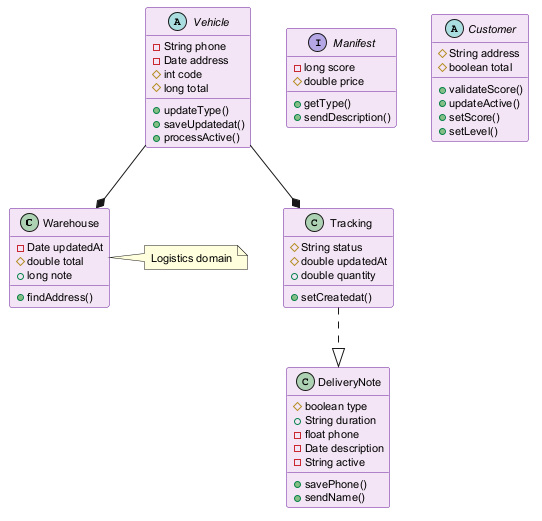

The diagram above was rendered by PlantUML. Its source (embedded in the PNG):
@startuml
skinparam backgroundColor #FFFFFF
skinparam classBackgroundColor #F3E5F5
skinparam classBorderColor #6A1B9A
skinparam defaultFontSize 11
class Warehouse {
  -Date updatedAt
  #double total
  +long note
  +findAddress()
}
interface Manifest {
  -long score
  #double price
  +getType()
  +sendDescription()
}
abstract class Vehicle {
  -String phone
  -Date address
  #int code
  #long total
  +updateType()
  +saveUpdatedat()
  +processActive()
}
class Tracking {
  #String status
  #double updatedAt
  +double quantity
  +setCreatedat()
}
abstract class Customer {
  #String address
  #boolean total
  +validateScore()
  +updateActive()
  +setScore()
  +setLevel()
}
class DeliveryNote {
  #boolean type
  +String duration
  -float phone
  -Date description
  -String active
  +savePhone()
  +sendName()
}
Tracking ..|> DeliveryNote
Vehicle --* Tracking
Vehicle --* Warehouse
note right of Warehouse : Logistics domain
@enduml